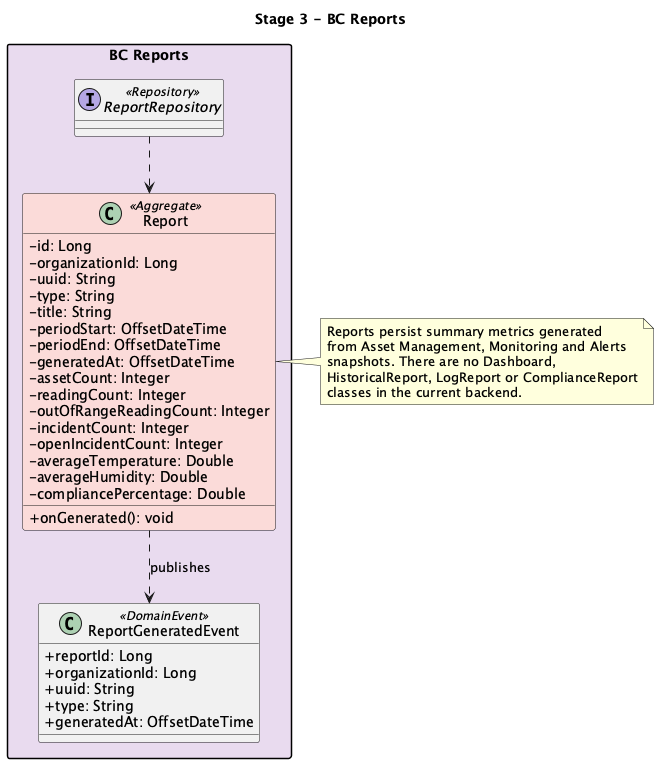

The diagram above was rendered by PlantUML. Its source (embedded in the PNG):
@startuml

title Stage 3 - BC Reports

skinparam classAttributeIconSize 0
skinparam nodesep 45
skinparam ranksep 55
skinparam packageStyle rectangle
skinparam shadowing false

package "BC Reports" #E8DAEF {

  class Report <<Aggregate>> #FADBD8 {
    - id: Long
    - organizationId: Long
    - uuid: String
    - type: String
    - title: String
    - periodStart: OffsetDateTime
    - periodEnd: OffsetDateTime
    - generatedAt: OffsetDateTime
    - assetCount: Integer
    - readingCount: Integer
    - outOfRangeReadingCount: Integer
    - incidentCount: Integer
    - openIncidentCount: Integer
    - averageTemperature: Double
    - averageHumidity: Double
    - compliancePercentage: Double
    + onGenerated(): void
  }

  class ReportGeneratedEvent <<DomainEvent>> {
    + reportId: Long
    + organizationId: Long
    + uuid: String
    + type: String
    + generatedAt: OffsetDateTime
  }

  interface ReportRepository <<Repository>>

  ReportRepository ..> Report
  Report ..> ReportGeneratedEvent : publishes
}

note right of Report
  Reports persist summary metrics generated
  from Asset Management, Monitoring and Alerts
  snapshots. There are no Dashboard,
  HistoricalReport, LogReport or ComplianceReport
  classes in the current backend.
end note

@enduml